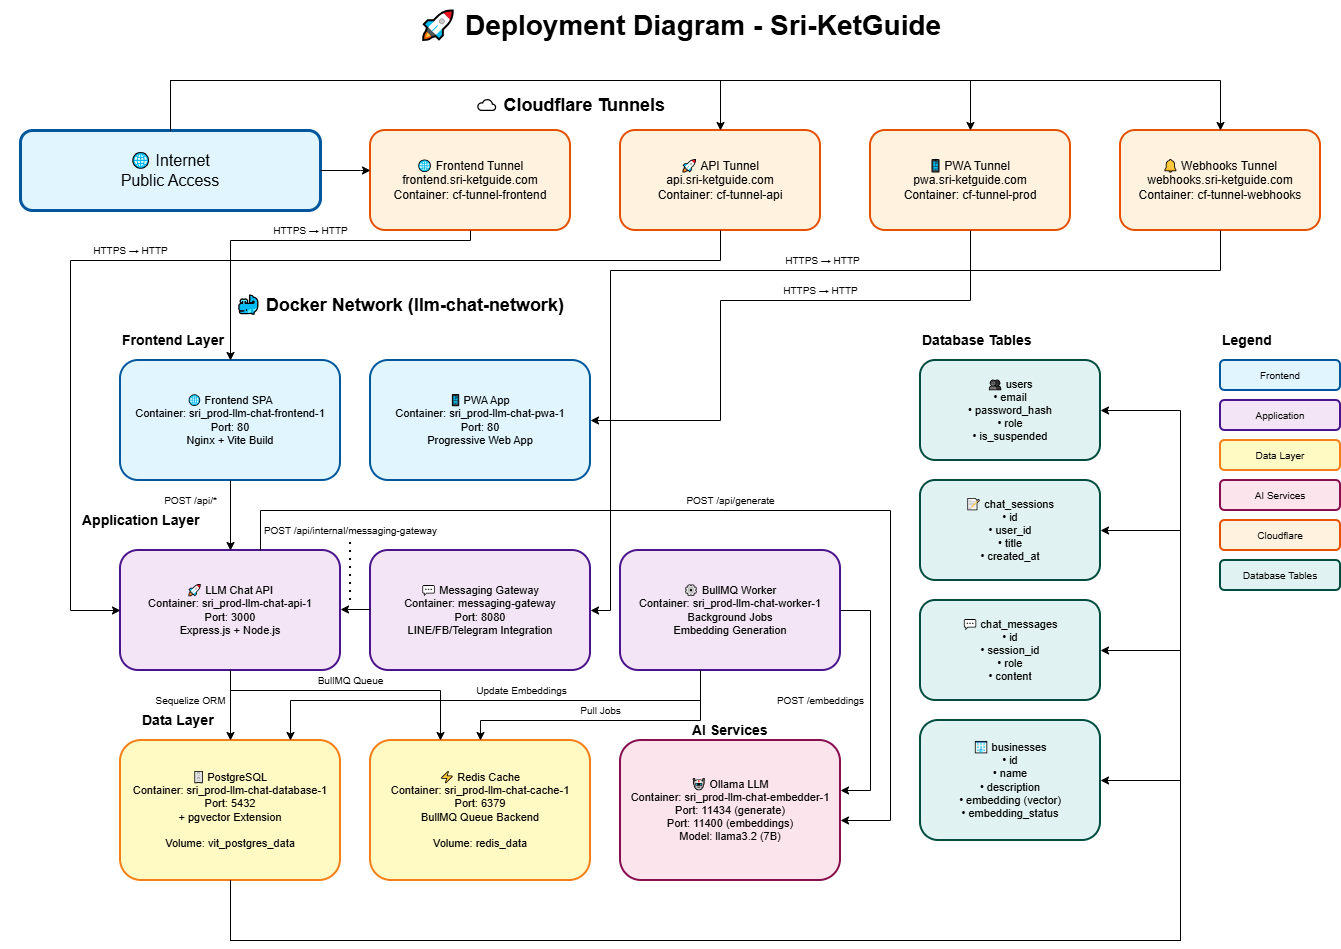

The diagram above was exported from draw.io. Its source (the exported page's mxGraphModel, read from the mxfile embedded in the PNG):
<mxGraphModel dx="2066" dy="1209" grid="1" gridSize="10" guides="1" tooltips="1" connect="1" arrows="1" fold="1" page="1" pageScale="1" pageWidth="2400" pageHeight="1600" math="0" shadow="0">
  <root>
    <mxCell id="0" />
    <mxCell id="1" parent="0" />
    <mxCell id="title" value="🚀 Deployment Diagram - Sri-KetGuide" style="text;html=1;strokeColor=none;fillColor=none;align=center;verticalAlign=middle;whiteSpace=wrap;rounded=0;fontSize=28;fontStyle=1" parent="1" vertex="1">
      <mxGeometry x="410" y="100" width="800" height="50" as="geometry" />
    </mxCell>
    <mxCell id="internet" value="🌐 Internet&#10;Public Access" style="rounded=1;whiteSpace=wrap;html=1;fillColor=#e1f5ff;strokeColor=#01579b;strokeWidth=3;fontSize=16" parent="1" vertex="1">
      <mxGeometry x="150" y="230" width="300" height="80" as="geometry" />
    </mxCell>
    <mxCell id="cloudflare-title" value="☁ Cloudflare Tunnels" style="text;html=1;strokeColor=none;fillColor=none;align=center;verticalAlign=middle;whiteSpace=wrap;rounded=0;fontSize=18;fontStyle=1" parent="1" vertex="1">
      <mxGeometry x="550" y="190" width="300" height="30" as="geometry" />
    </mxCell>
    <mxCell id="cf-frontend" value="🌐 Frontend Tunnel&#10;frontend.sri-ketguide.com&#10;Container: cf-tunnel-frontend" style="rounded=1;whiteSpace=wrap;html=1;fillColor=#fff3e0;strokeColor=#e65100;strokeWidth=2;fontSize=12" parent="1" vertex="1">
      <mxGeometry x="500" y="230" width="200" height="100" as="geometry" />
    </mxCell>
    <mxCell id="cf-api" value="🚀 API Tunnel&#10;api.sri-ketguide.com&#10;Container: cf-tunnel-api" style="rounded=1;whiteSpace=wrap;html=1;fillColor=#fff3e0;strokeColor=#e65100;strokeWidth=2;fontSize=12" parent="1" vertex="1">
      <mxGeometry x="750" y="230" width="200" height="100" as="geometry" />
    </mxCell>
    <mxCell id="cf-pwa" value="📱 PWA Tunnel&#10;pwa.sri-ketguide.com&#10;Container: cf-tunnel-prod" style="rounded=1;whiteSpace=wrap;html=1;fillColor=#fff3e0;strokeColor=#e65100;strokeWidth=2;fontSize=12" parent="1" vertex="1">
      <mxGeometry x="1000" y="230" width="200" height="100" as="geometry" />
    </mxCell>
    <mxCell id="cf-webhooks" value="🔔 Webhooks Tunnel&#10;webhooks.sri-ketguide.com&#10;Container: cf-tunnel-webhooks" style="rounded=1;whiteSpace=wrap;html=1;fillColor=#fff3e0;strokeColor=#e65100;strokeWidth=2;fontSize=12" parent="1" vertex="1">
      <mxGeometry x="1250" y="230" width="200" height="100" as="geometry" />
    </mxCell>
    <mxCell id="docker-network-title" value="🐳 Docker Network (llm-chat-network)" style="text;html=1;strokeColor=none;fillColor=none;align=center;verticalAlign=middle;whiteSpace=wrap;rounded=0;fontSize=18;fontStyle=1" parent="1" vertex="1">
      <mxGeometry x="130" y="390" width="800" height="30" as="geometry" />
    </mxCell>
    <mxCell id="frontend-title" value="Frontend Layer" style="text;html=1;strokeColor=none;fillColor=none;align=left;verticalAlign=middle;whiteSpace=wrap;rounded=0;fontSize=14;fontStyle=1" parent="1" vertex="1">
      <mxGeometry x="250" y="430" width="150" height="20" as="geometry" />
    </mxCell>
    <mxCell id="frontend" value="🌐 Frontend SPA&#10;Container: sri_prod-llm-chat-frontend-1&#10;Port: 80&#10;Nginx + Vite Build" style="rounded=1;whiteSpace=wrap;html=1;fillColor=#e1f5ff;strokeColor=#01579b;strokeWidth=2;fontSize=11" parent="1" vertex="1">
      <mxGeometry x="250" y="460" width="220" height="120" as="geometry" />
    </mxCell>
    <mxCell id="pwa" value="📱 PWA App&#10;Container: sri_prod-llm-chat-pwa-1&#10;Port: 80&#10;Progressive Web App" style="rounded=1;whiteSpace=wrap;html=1;fillColor=#e1f5ff;strokeColor=#01579b;strokeWidth=2;fontSize=11" parent="1" vertex="1">
      <mxGeometry x="500" y="460" width="220" height="120" as="geometry" />
    </mxCell>
    <mxCell id="app-title" value="Application Layer" style="text;html=1;strokeColor=none;fillColor=none;align=left;verticalAlign=middle;whiteSpace=wrap;rounded=0;fontSize=14;fontStyle=1" parent="1" vertex="1">
      <mxGeometry x="210" y="610" width="150" height="20" as="geometry" />
    </mxCell>
    <mxCell id="api" value="🚀 LLM Chat API&#10;Container: sri_prod-llm-chat-api-1&#10;Port: 3000&#10;Express.js + Node.js" style="rounded=1;whiteSpace=wrap;html=1;fillColor=#f3e5f5;strokeColor=#4a148c;strokeWidth=2;fontSize=11" parent="1" vertex="1">
      <mxGeometry x="250" y="650" width="220" height="120" as="geometry" />
    </mxCell>
    <mxCell id="messaging-gateway" value="💬 Messaging Gateway&#10;Container: messaging-gateway&#10;Port: 8080&#10;LINE/FB/Telegram Integration" style="rounded=1;whiteSpace=wrap;html=1;fillColor=#f3e5f5;strokeColor=#4a148c;strokeWidth=2;fontSize=11" parent="1" vertex="1">
      <mxGeometry x="500" y="650" width="220" height="120" as="geometry" />
    </mxCell>
    <mxCell id="worker" value="⚙ BullMQ Worker&#10;Container: sri_prod-llm-chat-worker-1&#10;Background Jobs&#10;Embedding Generation" style="rounded=1;whiteSpace=wrap;html=1;fillColor=#f3e5f5;strokeColor=#4a148c;strokeWidth=2;fontSize=11" parent="1" vertex="1">
      <mxGeometry x="750" y="650" width="220" height="120" as="geometry" />
    </mxCell>
    <mxCell id="data-title" value="Data Layer" style="text;html=1;strokeColor=none;fillColor=none;align=left;verticalAlign=middle;whiteSpace=wrap;rounded=0;fontSize=14;fontStyle=1" parent="1" vertex="1">
      <mxGeometry x="270" y="810" width="150" height="20" as="geometry" />
    </mxCell>
    <mxCell id="postgres" value="🗄 PostgreSQL&#10;Container: sri_prod-llm-chat-database-1&#10;Port: 5432&#10;+ pgvector Extension&#10;&#10;Volume: vit_postgres_data" style="rounded=1;whiteSpace=wrap;html=1;fillColor=#fff9c4;strokeColor=#f57f17;strokeWidth=2;fontSize=11" parent="1" vertex="1">
      <mxGeometry x="250" y="840" width="220" height="140" as="geometry" />
    </mxCell>
    <mxCell id="redis" value="⚡ Redis Cache&#10;Container: sri_prod-llm-chat-cache-1&#10;Port: 6379&#10;BullMQ Queue Backend&#10;&#10;Volume: redis_data" style="rounded=1;whiteSpace=wrap;html=1;fillColor=#fff9c4;strokeColor=#f57f17;strokeWidth=2;fontSize=11" parent="1" vertex="1">
      <mxGeometry x="500" y="840" width="220" height="140" as="geometry" />
    </mxCell>
    <mxCell id="ai-title" value="AI Services" style="text;html=1;strokeColor=none;fillColor=none;align=left;verticalAlign=middle;whiteSpace=wrap;rounded=0;fontSize=14;fontStyle=1" parent="1" vertex="1">
      <mxGeometry x="820" y="820" width="150" height="20" as="geometry" />
    </mxCell>
    <mxCell id="ollama" value="🤖 Ollama LLM&#10;Container: sri_prod-llm-chat-embedder-1&#10;Port: 11434 (generate)&#10;Port: 11400 (embeddings)&#10;Model: llama3.2 (7B)" style="rounded=1;whiteSpace=wrap;html=1;fillColor=#fce4ec;strokeColor=#880e4f;strokeWidth=2;fontSize=11" parent="1" vertex="1">
      <mxGeometry x="750" y="840" width="220" height="140" as="geometry" />
    </mxCell>
    <mxCell id="tables-title" value="Database Tables" style="text;html=1;strokeColor=none;fillColor=none;align=left;verticalAlign=middle;whiteSpace=wrap;rounded=0;fontSize=14;fontStyle=1" parent="1" vertex="1">
      <mxGeometry x="1050" y="430" width="150" height="20" as="geometry" />
    </mxCell>
    <mxCell id="table-users" value="👥 users&#10;• email&#10;• password_hash&#10;• role&#10;• is_suspended" style="rounded=1;whiteSpace=wrap;html=1;fillColor=#e0f2f1;strokeColor=#004d40;strokeWidth=2;fontSize=11" parent="1" vertex="1">
      <mxGeometry x="1050" y="460" width="180" height="100" as="geometry" />
    </mxCell>
    <mxCell id="table-chat-sessions" value="📝 chat_sessions&#10;• id&#10;• user_id&#10;• title&#10;• created_at" style="rounded=1;whiteSpace=wrap;html=1;fillColor=#e0f2f1;strokeColor=#004d40;strokeWidth=2;fontSize=11" parent="1" vertex="1">
      <mxGeometry x="1050" y="580" width="180" height="100" as="geometry" />
    </mxCell>
    <mxCell id="table-chat-messages" value="💬 chat_messages&#10;• id&#10;• session_id&#10;• role&#10;• content" style="rounded=1;whiteSpace=wrap;html=1;fillColor=#e0f2f1;strokeColor=#004d40;strokeWidth=2;fontSize=11" parent="1" vertex="1">
      <mxGeometry x="1050" y="700" width="180" height="100" as="geometry" />
    </mxCell>
    <mxCell id="table-businesses" value="🏢 businesses&#10;• id&#10;• name&#10;• description&#10;• embedding (vector)&#10;• embedding_status" style="rounded=1;whiteSpace=wrap;html=1;fillColor=#e0f2f1;strokeColor=#004d40;strokeWidth=2;fontSize=11" parent="1" vertex="1">
      <mxGeometry x="1050" y="820" width="180" height="120" as="geometry" />
    </mxCell>
    <mxCell id="arrow-internet-frontend" style="edgeStyle=orthogonalEdgeStyle;rounded=0;orthogonalLoop=1;jettySize=auto;html=1;fontSize=10" parent="1" source="internet" target="cf-frontend" edge="1">
      <mxGeometry relative="1" as="geometry">
        <Array as="points">
          <mxPoint x="490" y="270" />
          <mxPoint x="490" y="270" />
        </Array>
      </mxGeometry>
    </mxCell>
    <mxCell id="arrow-internet-api" style="edgeStyle=orthogonalEdgeStyle;rounded=0;orthogonalLoop=1;jettySize=auto;html=1;fontSize=10" parent="1" source="internet" target="cf-api" edge="1">
      <mxGeometry relative="1" as="geometry">
        <Array as="points">
          <mxPoint x="300" y="180" />
          <mxPoint x="850" y="180" />
        </Array>
      </mxGeometry>
    </mxCell>
    <mxCell id="arrow-internet-pwa" style="edgeStyle=orthogonalEdgeStyle;rounded=0;orthogonalLoop=1;jettySize=auto;html=1;fontSize=10" parent="1" source="internet" target="cf-pwa" edge="1">
      <mxGeometry relative="1" as="geometry">
        <Array as="points">
          <mxPoint x="300" y="180" />
          <mxPoint x="1100" y="180" />
        </Array>
      </mxGeometry>
    </mxCell>
    <mxCell id="arrow-internet-webhooks" style="edgeStyle=orthogonalEdgeStyle;rounded=0;orthogonalLoop=1;jettySize=auto;html=1;fontSize=10" parent="1" source="internet" target="cf-webhooks" edge="1">
      <mxGeometry relative="1" as="geometry">
        <Array as="points">
          <mxPoint x="300" y="180" />
          <mxPoint x="1350" y="180" />
        </Array>
      </mxGeometry>
    </mxCell>
    <mxCell id="arrow-cf-frontend" value="HTTPS → HTTP" style="edgeStyle=orthogonalEdgeStyle;rounded=0;orthogonalLoop=1;jettySize=auto;html=1;fontSize=10" parent="1" source="cf-frontend" target="frontend" edge="1">
      <mxGeometry x="-0.0811" y="-10" relative="1" as="geometry">
        <Array as="points">
          <mxPoint x="600" y="340" />
          <mxPoint x="360" y="340" />
        </Array>
        <mxPoint as="offset" />
      </mxGeometry>
    </mxCell>
    <mxCell id="arrow-cf-pwa" value="HTTPS → HTTP" style="edgeStyle=orthogonalEdgeStyle;rounded=0;orthogonalLoop=1;jettySize=auto;html=1;fontSize=10" parent="1" source="cf-pwa" target="pwa" edge="1">
      <mxGeometry x="-0.2281" y="-10" relative="1" as="geometry">
        <Array as="points">
          <mxPoint x="1100" y="400" />
          <mxPoint x="850" y="400" />
          <mxPoint x="850" y="520" />
        </Array>
        <mxPoint as="offset" />
      </mxGeometry>
    </mxCell>
    <mxCell id="arrow-cf-api" value="HTTPS → HTTP" style="edgeStyle=orthogonalEdgeStyle;rounded=0;orthogonalLoop=1;jettySize=auto;html=1;fontSize=10" parent="1" source="cf-api" target="api" edge="1">
      <mxGeometry x="0.1481" y="-10" relative="1" as="geometry">
        <Array as="points">
          <mxPoint x="850" y="360" />
          <mxPoint x="200" y="360" />
          <mxPoint x="200" y="710" />
        </Array>
        <mxPoint as="offset" />
      </mxGeometry>
    </mxCell>
    <mxCell id="arrow-cf-webhooks" value="HTTPS → HTTP" style="edgeStyle=orthogonalEdgeStyle;rounded=0;orthogonalLoop=1;jettySize=auto;html=1;fontSize=10" parent="1" source="cf-webhooks" target="messaging-gateway" edge="1">
      <mxGeometry x="-0.1321" y="-10" relative="1" as="geometry">
        <Array as="points">
          <mxPoint x="1350" y="370" />
          <mxPoint x="740" y="370" />
          <mxPoint x="740" y="710" />
        </Array>
        <mxPoint as="offset" />
      </mxGeometry>
    </mxCell>
    <mxCell id="arrow-frontend-api" value="POST /api/*" style="edgeStyle=orthogonalEdgeStyle;rounded=0;orthogonalLoop=1;jettySize=auto;html=1;fontSize=10" parent="1" source="frontend" target="api" edge="1">
      <mxGeometry x="-0.4286" y="-40" relative="1" as="geometry">
        <mxPoint as="offset" />
      </mxGeometry>
    </mxCell>
    <mxCell id="arrow-api-db" value="Sequelize ORM" style="edgeStyle=orthogonalEdgeStyle;rounded=0;orthogonalLoop=1;jettySize=auto;html=1;fontSize=10" parent="1" source="api" target="postgres" edge="1">
      <mxGeometry x="-0.1429" y="-40" relative="1" as="geometry">
        <mxPoint as="offset" />
      </mxGeometry>
    </mxCell>
    <mxCell id="arrow-api-redis" value="BullMQ Queue" style="edgeStyle=orthogonalEdgeStyle;rounded=0;orthogonalLoop=1;jettySize=auto;html=1;fontSize=10" parent="1" source="api" target="redis" edge="1">
      <mxGeometry y="10" relative="1" as="geometry">
        <Array as="points">
          <mxPoint x="360" y="790" />
          <mxPoint x="570" y="790" />
        </Array>
        <mxPoint as="offset" />
      </mxGeometry>
    </mxCell>
    <mxCell id="arrow-api-ollama" value="POST /api/generate" style="edgeStyle=orthogonalEdgeStyle;rounded=0;orthogonalLoop=1;jettySize=auto;html=1;fontSize=10" parent="1" source="api" target="ollama" edge="1">
      <mxGeometry x="-0.0097" y="10" relative="1" as="geometry">
        <Array as="points">
          <mxPoint x="390" y="610" />
          <mxPoint x="1020" y="610" />
          <mxPoint x="1020" y="920" />
        </Array>
        <mxPoint as="offset" />
      </mxGeometry>
    </mxCell>
    <mxCell id="arrow-worker-redis" value="Pull Jobs" style="edgeStyle=orthogonalEdgeStyle;rounded=0;orthogonalLoop=1;jettySize=auto;html=1;fontSize=10" parent="1" source="worker" target="redis" edge="1">
      <mxGeometry x="0.0345" y="-10" relative="1" as="geometry">
        <Array as="points">
          <mxPoint x="830" y="820" />
          <mxPoint x="610" y="820" />
        </Array>
        <mxPoint as="offset" />
      </mxGeometry>
    </mxCell>
    <mxCell id="arrow-worker-db" value="Update Embeddings" style="edgeStyle=orthogonalEdgeStyle;rounded=0;orthogonalLoop=1;jettySize=auto;html=1;fontSize=10" parent="1" source="worker" target="postgres" edge="1">
      <mxGeometry x="-0.1304" y="-10" relative="1" as="geometry">
        <Array as="points">
          <mxPoint x="830" y="800" />
          <mxPoint x="420" y="800" />
        </Array>
        <mxPoint as="offset" />
      </mxGeometry>
    </mxCell>
    <mxCell id="arrow-worker-ollama" value="POST /embeddings" style="edgeStyle=orthogonalEdgeStyle;rounded=0;orthogonalLoop=1;jettySize=auto;html=1;fontSize=10" parent="1" source="worker" target="ollama" edge="1">
      <mxGeometry y="-50" relative="1" as="geometry">
        <Array as="points">
          <mxPoint x="1000" y="710" />
          <mxPoint x="1000" y="890" />
        </Array>
        <mxPoint as="offset" />
      </mxGeometry>
    </mxCell>
    <mxCell id="arrow-gateway-api" value="POST /api/internal/messaging-gateway" style="edgeStyle=orthogonalEdgeStyle;rounded=0;orthogonalLoop=1;jettySize=auto;html=1;fontSize=10" parent="1" edge="1">
      <mxGeometry x="0.3333" y="-79" relative="1" as="geometry">
        <mxPoint x="500" y="709" as="sourcePoint" />
        <mxPoint x="470" y="709" as="targetPoint" />
        <mxPoint as="offset" />
      </mxGeometry>
    </mxCell>
    <mxCell id="arrow-db-users" style="edgeStyle=orthogonalEdgeStyle;rounded=0;orthogonalLoop=1;jettySize=auto;html=1;fontSize=10" parent="1" source="postgres" target="table-users" edge="1">
      <mxGeometry relative="1" as="geometry">
        <Array as="points">
          <mxPoint x="360" y="1040" />
          <mxPoint x="1310" y="1040" />
          <mxPoint x="1310" y="510" />
        </Array>
      </mxGeometry>
    </mxCell>
    <mxCell id="arrow-db-sessions" style="edgeStyle=orthogonalEdgeStyle;rounded=0;orthogonalLoop=1;jettySize=auto;html=1;fontSize=10" parent="1" source="postgres" target="table-chat-sessions" edge="1">
      <mxGeometry relative="1" as="geometry">
        <Array as="points">
          <mxPoint x="360" y="1040" />
          <mxPoint x="1310" y="1040" />
          <mxPoint x="1310" y="630" />
        </Array>
      </mxGeometry>
    </mxCell>
    <mxCell id="arrow-db-messages" style="edgeStyle=orthogonalEdgeStyle;rounded=0;orthogonalLoop=1;jettySize=auto;html=1;fontSize=10" parent="1" source="postgres" target="table-chat-messages" edge="1">
      <mxGeometry relative="1" as="geometry">
        <Array as="points">
          <mxPoint x="360" y="1040" />
          <mxPoint x="1310" y="1040" />
          <mxPoint x="1310" y="750" />
        </Array>
      </mxGeometry>
    </mxCell>
    <mxCell id="arrow-db-businesses" style="edgeStyle=orthogonalEdgeStyle;rounded=0;orthogonalLoop=1;jettySize=auto;html=1;fontSize=10" parent="1" source="postgres" target="table-businesses" edge="1">
      <mxGeometry relative="1" as="geometry">
        <Array as="points">
          <mxPoint x="360" y="1040" />
          <mxPoint x="1310" y="1040" />
          <mxPoint x="1310" y="880" />
        </Array>
      </mxGeometry>
    </mxCell>
    <mxCell id="legend-title" value="Legend" style="text;html=1;strokeColor=none;fillColor=none;align=left;verticalAlign=middle;whiteSpace=wrap;rounded=0;fontSize=14;fontStyle=1" parent="1" vertex="1">
      <mxGeometry x="1350" y="430" width="100" height="20" as="geometry" />
    </mxCell>
    <mxCell id="legend-frontend" value="Frontend" style="rounded=1;whiteSpace=wrap;html=1;fillColor=#e1f5ff;strokeColor=#01579b;strokeWidth=2;fontSize=10" parent="1" vertex="1">
      <mxGeometry x="1350" y="460" width="120" height="30" as="geometry" />
    </mxCell>
    <mxCell id="legend-api" value="Application" style="rounded=1;whiteSpace=wrap;html=1;fillColor=#f3e5f5;strokeColor=#4a148c;strokeWidth=2;fontSize=10" parent="1" vertex="1">
      <mxGeometry x="1350" y="500" width="120" height="30" as="geometry" />
    </mxCell>
    <mxCell id="legend-data" value="Data Layer" style="rounded=1;whiteSpace=wrap;html=1;fillColor=#fff9c4;strokeColor=#f57f17;strokeWidth=2;fontSize=10" parent="1" vertex="1">
      <mxGeometry x="1350" y="540" width="120" height="30" as="geometry" />
    </mxCell>
    <mxCell id="legend-ai" value="AI Services" style="rounded=1;whiteSpace=wrap;html=1;fillColor=#fce4ec;strokeColor=#880e4f;strokeWidth=2;fontSize=10" parent="1" vertex="1">
      <mxGeometry x="1350" y="580" width="120" height="30" as="geometry" />
    </mxCell>
    <mxCell id="legend-tunnel" value="Cloudflare" style="rounded=1;whiteSpace=wrap;html=1;fillColor=#fff3e0;strokeColor=#e65100;strokeWidth=2;fontSize=10" parent="1" vertex="1">
      <mxGeometry x="1350" y="620" width="120" height="30" as="geometry" />
    </mxCell>
    <mxCell id="legend-tables" value="Database Tables" style="rounded=1;whiteSpace=wrap;html=1;fillColor=#e0f2f1;strokeColor=#004d40;strokeWidth=2;fontSize=10" parent="1" vertex="1">
      <mxGeometry x="1350" y="660" width="120" height="30" as="geometry" />
    </mxCell>
    <mxCell id="Kkg8tl0Y-xqTlZL6llgN-2" value="" style="endArrow=none;dashed=1;html=1;dashPattern=1 3;strokeWidth=2;rounded=0;" edge="1" parent="1">
      <mxGeometry width="50" height="50" relative="1" as="geometry">
        <mxPoint x="480" y="700" as="sourcePoint" />
        <mxPoint x="480" y="640" as="targetPoint" />
      </mxGeometry>
    </mxCell>
  </root>
</mxGraphModel>